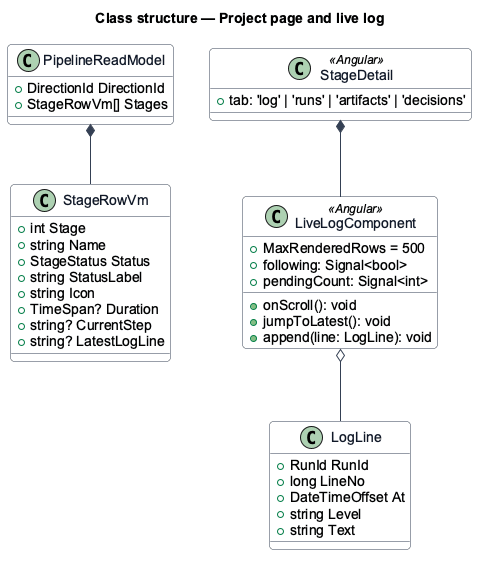

The diagram above was rendered by PlantUML. Its source (embedded in the PNG):
@startuml
skinparam backgroundColor #FFFFFF
skinparam shadowing false
skinparam roundcorner 8
skinparam defaultFontName Arial
skinparam ArrowColor #344054
skinparam class {
  BorderColor #344054
  FontColor #101828
  BackgroundColor #F9FAFB
}
title Class structure — Project page and live log

class StageRowVm {
  +int Stage
  +string Name
  +StageStatus Status
  +string StatusLabel
  +string Icon
  +TimeSpan? Duration
  +string? CurrentStep
  +string? LatestLogLine
}
class LiveLogComponent <<Angular>> {
  +MaxRenderedRows = 500
  +following: Signal<bool>
  +pendingCount: Signal<int>
  +onScroll(): void
  +jumpToLatest(): void
  +append(line: LogLine): void
}
class LogLine {
  +RunId RunId
  +long LineNo
  +DateTimeOffset At
  +string Level
  +string Text
}
class StageDetail <<Angular>> {
  +tab: 'log' | 'runs' | 'artifacts' | 'decisions'
}
class PipelineReadModel {
  +DirectionId DirectionId
  +StageRowVm[] Stages
}
PipelineReadModel *-- StageRowVm
StageDetail *-- LiveLogComponent
LiveLogComponent o-- LogLine
@enduml